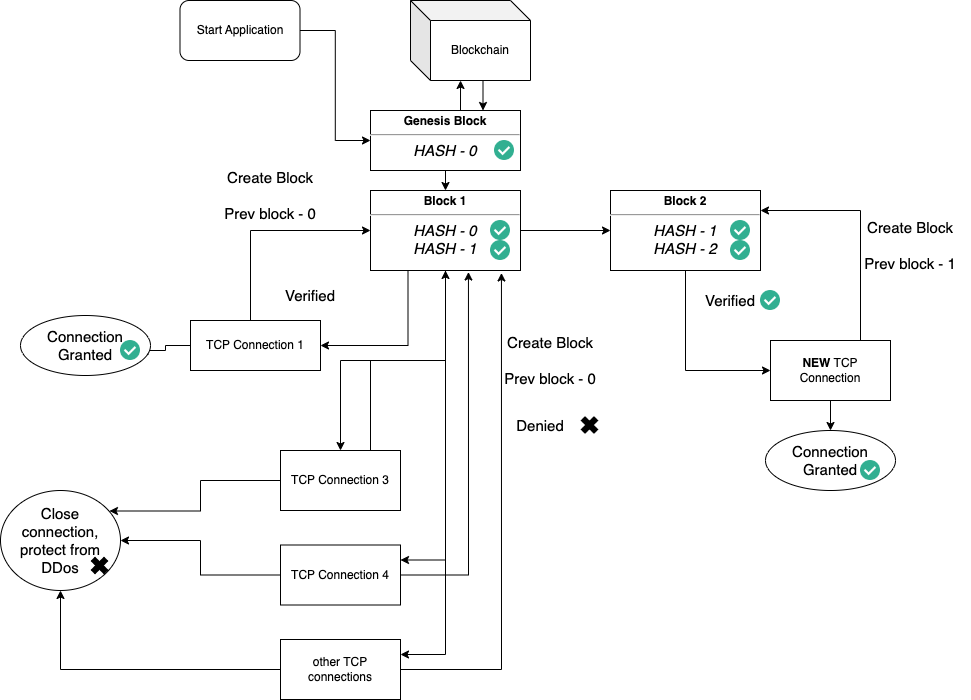

The diagram above was exported from draw.io. Its source (the exported page's mxGraphModel, read from the mxfile embedded in the PNG):
<mxGraphModel dx="1843" dy="707" grid="1" gridSize="10" guides="1" tooltips="1" connect="1" arrows="1" fold="1" page="1" pageScale="1" pageWidth="827" pageHeight="1169" math="0" shadow="0">
  <root>
    <mxCell id="0" />
    <mxCell id="1" parent="0" />
    <mxCell id="XWBldsi8UymGWDz7k5cJ-59" style="edgeStyle=orthogonalEdgeStyle;rounded=0;orthogonalLoop=1;jettySize=auto;html=1;exitX=0;exitY=0;exitDx=70;exitDy=80;exitPerimeter=0;entryX=0.75;entryY=0;entryDx=0;entryDy=0;fontSize=15;" edge="1" parent="1" source="XWBldsi8UymGWDz7k5cJ-1" target="XWBldsi8UymGWDz7k5cJ-11">
      <mxGeometry relative="1" as="geometry" />
    </mxCell>
    <mxCell id="XWBldsi8UymGWDz7k5cJ-1" value="Blockchain" style="shape=cube;whiteSpace=wrap;html=1;boundedLbl=1;backgroundOutline=1;darkOpacity=0.05;darkOpacity2=0.1;" vertex="1" parent="1">
      <mxGeometry x="260" y="10" width="120" height="80" as="geometry" />
    </mxCell>
    <mxCell id="XWBldsi8UymGWDz7k5cJ-22" style="edgeStyle=orthogonalEdgeStyle;rounded=0;orthogonalLoop=1;jettySize=auto;html=1;fontSize=15;entryX=0;entryY=0.5;entryDx=0;entryDy=0;" edge="1" parent="1" source="XWBldsi8UymGWDz7k5cJ-3" target="XWBldsi8UymGWDz7k5cJ-17">
      <mxGeometry relative="1" as="geometry">
        <mxPoint x="120" y="240" as="targetPoint" />
        <Array as="points">
          <mxPoint x="100" y="240" />
        </Array>
      </mxGeometry>
    </mxCell>
    <mxCell id="XWBldsi8UymGWDz7k5cJ-63" value="" style="edgeStyle=orthogonalEdgeStyle;rounded=0;orthogonalLoop=1;jettySize=auto;html=1;fontSize=15;" edge="1" parent="1" source="XWBldsi8UymGWDz7k5cJ-3" target="XWBldsi8UymGWDz7k5cJ-62">
      <mxGeometry relative="1" as="geometry" />
    </mxCell>
    <mxCell id="XWBldsi8UymGWDz7k5cJ-3" value="TCP Connection 1" style="rounded=0;whiteSpace=wrap;html=1;" vertex="1" parent="1">
      <mxGeometry x="40" y="330" width="130" height="50" as="geometry" />
    </mxCell>
    <mxCell id="XWBldsi8UymGWDz7k5cJ-33" style="edgeStyle=orthogonalEdgeStyle;rounded=0;orthogonalLoop=1;jettySize=auto;html=1;exitX=0.75;exitY=0;exitDx=0;exitDy=0;fontSize=15;" edge="1" parent="1" source="XWBldsi8UymGWDz7k5cJ-4" target="XWBldsi8UymGWDz7k5cJ-17">
      <mxGeometry relative="1" as="geometry" />
    </mxCell>
    <mxCell id="XWBldsi8UymGWDz7k5cJ-46" style="edgeStyle=orthogonalEdgeStyle;rounded=0;orthogonalLoop=1;jettySize=auto;html=1;exitX=0;exitY=0.5;exitDx=0;exitDy=0;entryX=0.908;entryY=0.205;entryDx=0;entryDy=0;entryPerimeter=0;fontSize=15;" edge="1" parent="1" source="XWBldsi8UymGWDz7k5cJ-4" target="XWBldsi8UymGWDz7k5cJ-43">
      <mxGeometry relative="1" as="geometry" />
    </mxCell>
    <mxCell id="XWBldsi8UymGWDz7k5cJ-4" value="TCP Connection 3" style="rounded=0;whiteSpace=wrap;html=1;" vertex="1" parent="1">
      <mxGeometry x="130" y="460" width="120" height="60" as="geometry" />
    </mxCell>
    <mxCell id="XWBldsi8UymGWDz7k5cJ-36" style="edgeStyle=orthogonalEdgeStyle;rounded=0;orthogonalLoop=1;jettySize=auto;html=1;exitX=1;exitY=0.5;exitDx=0;exitDy=0;entryX=0.653;entryY=1.019;entryDx=0;entryDy=0;entryPerimeter=0;fontSize=15;" edge="1" parent="1" source="XWBldsi8UymGWDz7k5cJ-5" target="XWBldsi8UymGWDz7k5cJ-17">
      <mxGeometry relative="1" as="geometry" />
    </mxCell>
    <mxCell id="XWBldsi8UymGWDz7k5cJ-47" style="edgeStyle=orthogonalEdgeStyle;rounded=0;orthogonalLoop=1;jettySize=auto;html=1;exitX=0;exitY=0.5;exitDx=0;exitDy=0;entryX=1;entryY=0.5;entryDx=0;entryDy=0;fontSize=15;" edge="1" parent="1" source="XWBldsi8UymGWDz7k5cJ-5" target="XWBldsi8UymGWDz7k5cJ-43">
      <mxGeometry relative="1" as="geometry" />
    </mxCell>
    <mxCell id="XWBldsi8UymGWDz7k5cJ-5" value="TCP Connection 4" style="rounded=0;whiteSpace=wrap;html=1;" vertex="1" parent="1">
      <mxGeometry x="130" y="554.5" width="120" height="60" as="geometry" />
    </mxCell>
    <mxCell id="XWBldsi8UymGWDz7k5cJ-37" style="edgeStyle=orthogonalEdgeStyle;rounded=0;orthogonalLoop=1;jettySize=auto;html=1;exitX=1;exitY=0.5;exitDx=0;exitDy=0;fontSize=15;entryX=0.873;entryY=1.031;entryDx=0;entryDy=0;entryPerimeter=0;" edge="1" parent="1" source="XWBldsi8UymGWDz7k5cJ-7" target="XWBldsi8UymGWDz7k5cJ-17">
      <mxGeometry relative="1" as="geometry">
        <mxPoint x="350" y="290" as="targetPoint" />
      </mxGeometry>
    </mxCell>
    <mxCell id="XWBldsi8UymGWDz7k5cJ-48" style="edgeStyle=orthogonalEdgeStyle;rounded=0;orthogonalLoop=1;jettySize=auto;html=1;exitX=0;exitY=0.5;exitDx=0;exitDy=0;fontSize=15;" edge="1" parent="1" source="XWBldsi8UymGWDz7k5cJ-7" target="XWBldsi8UymGWDz7k5cJ-43">
      <mxGeometry relative="1" as="geometry" />
    </mxCell>
    <mxCell id="XWBldsi8UymGWDz7k5cJ-7" value="other TCP connections" style="rounded=0;whiteSpace=wrap;html=1;" vertex="1" parent="1">
      <mxGeometry x="130" y="649" width="120" height="60" as="geometry" />
    </mxCell>
    <mxCell id="XWBldsi8UymGWDz7k5cJ-12" style="edgeStyle=orthogonalEdgeStyle;rounded=0;orthogonalLoop=1;jettySize=auto;html=1;entryX=0;entryY=0.5;entryDx=0;entryDy=0;fontSize=15;" edge="1" parent="1" source="XWBldsi8UymGWDz7k5cJ-10" target="XWBldsi8UymGWDz7k5cJ-11">
      <mxGeometry relative="1" as="geometry" />
    </mxCell>
    <mxCell id="XWBldsi8UymGWDz7k5cJ-10" value="Start Application" style="rounded=1;whiteSpace=wrap;html=1;" vertex="1" parent="1">
      <mxGeometry x="29.5" y="10" width="120" height="60" as="geometry" />
    </mxCell>
    <mxCell id="XWBldsi8UymGWDz7k5cJ-13" style="edgeStyle=orthogonalEdgeStyle;rounded=0;orthogonalLoop=1;jettySize=auto;html=1;exitX=0.5;exitY=0;exitDx=0;exitDy=0;entryX=0.417;entryY=1;entryDx=0;entryDy=0;entryPerimeter=0;fontSize=15;" edge="1" parent="1" source="XWBldsi8UymGWDz7k5cJ-11" target="XWBldsi8UymGWDz7k5cJ-1">
      <mxGeometry relative="1" as="geometry" />
    </mxCell>
    <mxCell id="XWBldsi8UymGWDz7k5cJ-18" style="edgeStyle=orthogonalEdgeStyle;rounded=0;orthogonalLoop=1;jettySize=auto;html=1;exitX=0.5;exitY=1;exitDx=0;exitDy=0;entryX=0.5;entryY=0;entryDx=0;entryDy=0;fontSize=15;" edge="1" parent="1" source="XWBldsi8UymGWDz7k5cJ-11" target="XWBldsi8UymGWDz7k5cJ-17">
      <mxGeometry relative="1" as="geometry" />
    </mxCell>
    <mxCell id="XWBldsi8UymGWDz7k5cJ-11" value="&lt;p style=&quot;margin:0px;margin-top:4px;text-align:center;&quot;&gt;&lt;b&gt;Genesis Block&lt;/b&gt;&lt;/p&gt;&lt;hr&gt;&lt;p style=&quot;margin: 0px; text-align: center;&quot;&gt;&lt;i style=&quot;&quot;&gt;&lt;font style=&quot;font-size: 15px;&quot;&gt;HASH - 0&lt;/font&gt;&lt;/i&gt;&lt;/p&gt;" style="shape=rect;html=1;overflow=fill;whiteSpace=wrap;" vertex="1" parent="1">
      <mxGeometry x="220" y="120" width="150" height="60" as="geometry" />
    </mxCell>
    <mxCell id="XWBldsi8UymGWDz7k5cJ-14" value="" style="shape=image;html=1;verticalAlign=top;verticalLabelPosition=bottom;labelBackgroundColor=#ffffff;imageAspect=0;aspect=fixed;image=https://cdn4.iconfinder.com/data/icons/web-ui-color/128/Checkmark-128.png" vertex="1" parent="1">
      <mxGeometry x="344" y="150" width="20" height="20" as="geometry" />
    </mxCell>
    <mxCell id="XWBldsi8UymGWDz7k5cJ-24" style="edgeStyle=orthogonalEdgeStyle;rounded=0;orthogonalLoop=1;jettySize=auto;html=1;exitX=0.25;exitY=1;exitDx=0;exitDy=0;entryX=1;entryY=0.5;entryDx=0;entryDy=0;fontSize=15;" edge="1" parent="1" source="XWBldsi8UymGWDz7k5cJ-17" target="XWBldsi8UymGWDz7k5cJ-3">
      <mxGeometry relative="1" as="geometry" />
    </mxCell>
    <mxCell id="XWBldsi8UymGWDz7k5cJ-40" style="edgeStyle=orthogonalEdgeStyle;rounded=0;orthogonalLoop=1;jettySize=auto;html=1;fontSize=15;" edge="1" parent="1" source="XWBldsi8UymGWDz7k5cJ-17" target="XWBldsi8UymGWDz7k5cJ-4">
      <mxGeometry relative="1" as="geometry" />
    </mxCell>
    <mxCell id="XWBldsi8UymGWDz7k5cJ-41" style="edgeStyle=orthogonalEdgeStyle;rounded=0;orthogonalLoop=1;jettySize=auto;html=1;entryX=1;entryY=0.25;entryDx=0;entryDy=0;fontSize=15;" edge="1" parent="1" source="XWBldsi8UymGWDz7k5cJ-17" target="XWBldsi8UymGWDz7k5cJ-5">
      <mxGeometry relative="1" as="geometry" />
    </mxCell>
    <mxCell id="XWBldsi8UymGWDz7k5cJ-42" style="edgeStyle=orthogonalEdgeStyle;rounded=0;orthogonalLoop=1;jettySize=auto;html=1;entryX=1;entryY=0.25;entryDx=0;entryDy=0;fontSize=15;" edge="1" parent="1" source="XWBldsi8UymGWDz7k5cJ-17" target="XWBldsi8UymGWDz7k5cJ-7">
      <mxGeometry relative="1" as="geometry" />
    </mxCell>
    <mxCell id="XWBldsi8UymGWDz7k5cJ-53" style="edgeStyle=orthogonalEdgeStyle;rounded=0;orthogonalLoop=1;jettySize=auto;html=1;exitX=1;exitY=0.5;exitDx=0;exitDy=0;entryX=0;entryY=0.5;entryDx=0;entryDy=0;fontSize=15;" edge="1" parent="1" source="XWBldsi8UymGWDz7k5cJ-17" target="XWBldsi8UymGWDz7k5cJ-50">
      <mxGeometry relative="1" as="geometry" />
    </mxCell>
    <mxCell id="XWBldsi8UymGWDz7k5cJ-17" value="&lt;p style=&quot;margin:0px;margin-top:4px;text-align:center;&quot;&gt;&lt;b&gt;Block 1&lt;/b&gt;&lt;/p&gt;&lt;hr&gt;&lt;p style=&quot;margin: 0px; text-align: center;&quot;&gt;&lt;i style=&quot;&quot;&gt;&lt;font style=&quot;font-size: 15px;&quot;&gt;HASH - 0&lt;/font&gt;&lt;/i&gt;&lt;/p&gt;&lt;p style=&quot;margin: 0px; text-align: center;&quot;&gt;&lt;i style=&quot;&quot;&gt;&lt;font style=&quot;font-size: 15px;&quot;&gt;HASH - 1&lt;/font&gt;&lt;/i&gt;&lt;/p&gt;&lt;p style=&quot;margin: 0px; text-align: center;&quot;&gt;&lt;i style=&quot;&quot;&gt;&lt;font style=&quot;font-size: 15px;&quot;&gt;&lt;br&gt;&lt;/font&gt;&lt;/i&gt;&lt;/p&gt;" style="shape=rect;html=1;overflow=fill;whiteSpace=wrap;" vertex="1" parent="1">
      <mxGeometry x="220" y="200" width="150" height="80" as="geometry" />
    </mxCell>
    <mxCell id="XWBldsi8UymGWDz7k5cJ-19" value="" style="shape=image;html=1;verticalAlign=top;verticalLabelPosition=bottom;labelBackgroundColor=#ffffff;imageAspect=0;aspect=fixed;image=https://cdn4.iconfinder.com/data/icons/web-ui-color/128/Checkmark-128.png" vertex="1" parent="1">
      <mxGeometry x="340" y="230" width="20" height="20" as="geometry" />
    </mxCell>
    <mxCell id="XWBldsi8UymGWDz7k5cJ-20" value="" style="shape=image;html=1;verticalAlign=top;verticalLabelPosition=bottom;labelBackgroundColor=#ffffff;imageAspect=0;aspect=fixed;image=https://cdn4.iconfinder.com/data/icons/web-ui-color/128/Checkmark-128.png" vertex="1" parent="1">
      <mxGeometry x="340" y="250" width="20" height="20" as="geometry" />
    </mxCell>
    <mxCell id="XWBldsi8UymGWDz7k5cJ-23" value="Create Block&lt;br&gt;&lt;br&gt;Prev block - 0&lt;br&gt;" style="text;html=1;strokeColor=none;fillColor=none;align=center;verticalAlign=middle;whiteSpace=wrap;rounded=0;fontSize=15;" vertex="1" parent="1">
      <mxGeometry x="60" y="190" width="120" height="30" as="geometry" />
    </mxCell>
    <mxCell id="XWBldsi8UymGWDz7k5cJ-25" value="Verified" style="text;html=1;strokeColor=none;fillColor=none;align=center;verticalAlign=middle;whiteSpace=wrap;rounded=0;fontSize=15;" vertex="1" parent="1">
      <mxGeometry x="130" y="290" width="60" height="30" as="geometry" />
    </mxCell>
    <mxCell id="XWBldsi8UymGWDz7k5cJ-26" value="" style="shape=image;html=1;verticalAlign=top;verticalLabelPosition=bottom;labelBackgroundColor=#ffffff;imageAspect=0;aspect=fixed;image=https://cdn4.iconfinder.com/data/icons/web-ui-color/128/Checkmark-128.png" vertex="1" parent="1">
      <mxGeometry x="610" y="300" width="20" height="20" as="geometry" />
    </mxCell>
    <mxCell id="XWBldsi8UymGWDz7k5cJ-27" value="" style="shape=image;html=1;verticalAlign=top;verticalLabelPosition=bottom;labelBackgroundColor=#ffffff;imageAspect=0;aspect=fixed;image=https://cdn0.iconfinder.com/data/icons/security-double-color-red-and-black-vol-1/52/close__cancel__denied__stop-128.png" vertex="1" parent="1">
      <mxGeometry x="430" y="425.5" width="19" height="19" as="geometry" />
    </mxCell>
    <mxCell id="XWBldsi8UymGWDz7k5cJ-29" value="Create Block&lt;br&gt;&lt;br&gt;Prev block - 0&lt;br&gt;" style="text;html=1;strokeColor=none;fillColor=none;align=center;verticalAlign=middle;whiteSpace=wrap;rounded=0;fontSize=15;" vertex="1" parent="1">
      <mxGeometry x="340" y="355" width="120" height="30" as="geometry" />
    </mxCell>
    <mxCell id="XWBldsi8UymGWDz7k5cJ-31" value="Denied" style="text;html=1;strokeColor=none;fillColor=none;align=center;verticalAlign=middle;whiteSpace=wrap;rounded=0;fontSize=15;" vertex="1" parent="1">
      <mxGeometry x="360" y="420" width="60" height="30" as="geometry" />
    </mxCell>
    <mxCell id="XWBldsi8UymGWDz7k5cJ-43" value="Close connection, protect from DDos" style="ellipse;whiteSpace=wrap;html=1;fontSize=15;" vertex="1" parent="1">
      <mxGeometry x="-150" y="500" width="120" height="100" as="geometry" />
    </mxCell>
    <mxCell id="XWBldsi8UymGWDz7k5cJ-44" value="" style="shape=image;html=1;verticalAlign=top;verticalLabelPosition=bottom;labelBackgroundColor=#ffffff;imageAspect=0;aspect=fixed;image=https://cdn0.iconfinder.com/data/icons/security-double-color-red-and-black-vol-1/52/close__cancel__denied__stop-128.png" vertex="1" parent="1">
      <mxGeometry x="-60" y="566" width="19" height="19" as="geometry" />
    </mxCell>
    <mxCell id="XWBldsi8UymGWDz7k5cJ-54" style="edgeStyle=orthogonalEdgeStyle;rounded=0;orthogonalLoop=1;jettySize=auto;html=1;entryX=1;entryY=0.25;entryDx=0;entryDy=0;fontSize=15;" edge="1" parent="1" source="XWBldsi8UymGWDz7k5cJ-49" target="XWBldsi8UymGWDz7k5cJ-50">
      <mxGeometry relative="1" as="geometry">
        <Array as="points">
          <mxPoint x="710" y="220" />
        </Array>
      </mxGeometry>
    </mxCell>
    <mxCell id="XWBldsi8UymGWDz7k5cJ-66" value="" style="edgeStyle=orthogonalEdgeStyle;rounded=0;orthogonalLoop=1;jettySize=auto;html=1;fontSize=15;" edge="1" parent="1" source="XWBldsi8UymGWDz7k5cJ-49" target="XWBldsi8UymGWDz7k5cJ-64">
      <mxGeometry relative="1" as="geometry" />
    </mxCell>
    <mxCell id="XWBldsi8UymGWDz7k5cJ-49" value="&lt;b&gt;NEW&lt;/b&gt; TCP Connection" style="rounded=0;whiteSpace=wrap;html=1;" vertex="1" parent="1">
      <mxGeometry x="620" y="350" width="120" height="60" as="geometry" />
    </mxCell>
    <mxCell id="XWBldsi8UymGWDz7k5cJ-55" style="edgeStyle=orthogonalEdgeStyle;rounded=0;orthogonalLoop=1;jettySize=auto;html=1;exitX=0.5;exitY=1;exitDx=0;exitDy=0;entryX=0;entryY=0.5;entryDx=0;entryDy=0;fontSize=15;" edge="1" parent="1" source="XWBldsi8UymGWDz7k5cJ-50" target="XWBldsi8UymGWDz7k5cJ-49">
      <mxGeometry relative="1" as="geometry" />
    </mxCell>
    <mxCell id="XWBldsi8UymGWDz7k5cJ-50" value="&lt;p style=&quot;margin:0px;margin-top:4px;text-align:center;&quot;&gt;&lt;b&gt;Block 2&lt;/b&gt;&lt;/p&gt;&lt;hr&gt;&lt;p style=&quot;margin: 0px; text-align: center;&quot;&gt;&lt;i style=&quot;&quot;&gt;&lt;font style=&quot;font-size: 15px;&quot;&gt;HASH - 1&lt;/font&gt;&lt;/i&gt;&lt;/p&gt;&lt;p style=&quot;margin: 0px; text-align: center;&quot;&gt;&lt;i style=&quot;&quot;&gt;&lt;font style=&quot;font-size: 15px;&quot;&gt;HASH - 2&lt;/font&gt;&lt;/i&gt;&lt;/p&gt;&lt;p style=&quot;margin: 0px; text-align: center;&quot;&gt;&lt;i style=&quot;&quot;&gt;&lt;font style=&quot;font-size: 15px;&quot;&gt;&lt;br&gt;&lt;/font&gt;&lt;/i&gt;&lt;/p&gt;" style="shape=rect;html=1;overflow=fill;whiteSpace=wrap;" vertex="1" parent="1">
      <mxGeometry x="460" y="200" width="150" height="80" as="geometry" />
    </mxCell>
    <mxCell id="XWBldsi8UymGWDz7k5cJ-51" value="" style="shape=image;html=1;verticalAlign=top;verticalLabelPosition=bottom;labelBackgroundColor=#ffffff;imageAspect=0;aspect=fixed;image=https://cdn4.iconfinder.com/data/icons/web-ui-color/128/Checkmark-128.png" vertex="1" parent="1">
      <mxGeometry x="580" y="230" width="20" height="20" as="geometry" />
    </mxCell>
    <mxCell id="XWBldsi8UymGWDz7k5cJ-52" value="" style="shape=image;html=1;verticalAlign=top;verticalLabelPosition=bottom;labelBackgroundColor=#ffffff;imageAspect=0;aspect=fixed;image=https://cdn4.iconfinder.com/data/icons/web-ui-color/128/Checkmark-128.png" vertex="1" parent="1">
      <mxGeometry x="580" y="250" width="20" height="20" as="geometry" />
    </mxCell>
    <mxCell id="XWBldsi8UymGWDz7k5cJ-56" value="Create Block&lt;br&gt;&lt;br&gt;Prev block - 1" style="text;html=1;strokeColor=none;fillColor=none;align=center;verticalAlign=middle;whiteSpace=wrap;rounded=0;fontSize=15;" vertex="1" parent="1">
      <mxGeometry x="700" y="240" width="120" height="30" as="geometry" />
    </mxCell>
    <mxCell id="XWBldsi8UymGWDz7k5cJ-58" value="Verified" style="text;html=1;strokeColor=none;fillColor=none;align=center;verticalAlign=middle;whiteSpace=wrap;rounded=0;fontSize=15;" vertex="1" parent="1">
      <mxGeometry x="550" y="295" width="60" height="30" as="geometry" />
    </mxCell>
    <mxCell id="XWBldsi8UymGWDz7k5cJ-60" value="Connection Granted" style="ellipse;whiteSpace=wrap;html=1;fontSize=15;" vertex="1" parent="1">
      <mxGeometry x="-130" y="325" width="130" height="60" as="geometry" />
    </mxCell>
    <mxCell id="XWBldsi8UymGWDz7k5cJ-62" value="" style="shape=image;html=1;verticalAlign=top;verticalLabelPosition=bottom;labelBackgroundColor=#ffffff;imageAspect=0;aspect=fixed;image=https://cdn4.iconfinder.com/data/icons/web-ui-color/128/Checkmark-128.png" vertex="1" parent="1">
      <mxGeometry x="-30" y="350" width="20" height="20" as="geometry" />
    </mxCell>
    <mxCell id="XWBldsi8UymGWDz7k5cJ-64" value="Connection Granted" style="ellipse;whiteSpace=wrap;html=1;fontSize=15;" vertex="1" parent="1">
      <mxGeometry x="615" y="440" width="130" height="60" as="geometry" />
    </mxCell>
    <mxCell id="XWBldsi8UymGWDz7k5cJ-67" value="" style="shape=image;html=1;verticalAlign=top;verticalLabelPosition=bottom;labelBackgroundColor=#ffffff;imageAspect=0;aspect=fixed;image=https://cdn4.iconfinder.com/data/icons/web-ui-color/128/Checkmark-128.png" vertex="1" parent="1">
      <mxGeometry x="710" y="470" width="20" height="20" as="geometry" />
    </mxCell>
  </root>
</mxGraphModel>